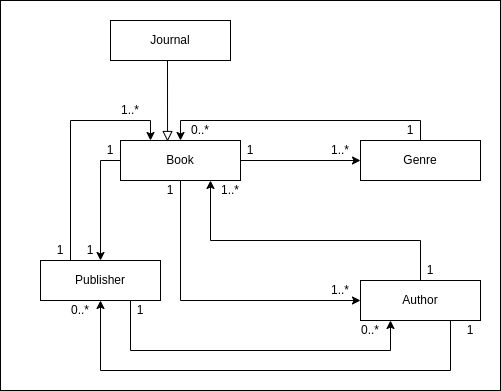

The diagram above was exported from draw.io. Its source (the exported page's mxGraphModel, read from the mxfile embedded in the PNG):
<mxGraphModel dx="1434" dy="768" grid="1" gridSize="10" guides="1" tooltips="1" connect="1" arrows="1" fold="1" page="1" pageScale="1" pageWidth="827" pageHeight="1169" math="0" shadow="0">
  <root>
    <mxCell id="0" />
    <mxCell id="1" parent="0" />
    <mxCell id="pOWacZZPOLsDMJ1ecyji-1" value="" style="rounded=0;whiteSpace=wrap;html=1;" vertex="1" parent="1">
      <mxGeometry x="60" y="120" width="500" height="390" as="geometry" />
    </mxCell>
    <mxCell id="uIJ2SapKIfJ9iYmNjQks-5" style="edgeStyle=orthogonalEdgeStyle;rounded=0;orthogonalLoop=1;jettySize=auto;html=1;exitX=1;exitY=0.5;exitDx=0;exitDy=0;" parent="1" source="uIJ2SapKIfJ9iYmNjQks-1" target="uIJ2SapKIfJ9iYmNjQks-2" edge="1">
      <mxGeometry relative="1" as="geometry" />
    </mxCell>
    <mxCell id="uIJ2SapKIfJ9iYmNjQks-10" style="edgeStyle=orthogonalEdgeStyle;rounded=0;orthogonalLoop=1;jettySize=auto;html=1;exitX=0.5;exitY=1;exitDx=0;exitDy=0;entryX=0;entryY=0.5;entryDx=0;entryDy=0;" parent="1" source="uIJ2SapKIfJ9iYmNjQks-1" target="uIJ2SapKIfJ9iYmNjQks-4" edge="1">
      <mxGeometry relative="1" as="geometry">
        <Array as="points">
          <mxPoint x="240" y="420" />
        </Array>
      </mxGeometry>
    </mxCell>
    <mxCell id="uIJ2SapKIfJ9iYmNjQks-17" style="edgeStyle=orthogonalEdgeStyle;rounded=0;orthogonalLoop=1;jettySize=auto;html=1;exitX=0;exitY=0.5;exitDx=0;exitDy=0;" parent="1" source="uIJ2SapKIfJ9iYmNjQks-1" target="uIJ2SapKIfJ9iYmNjQks-3" edge="1">
      <mxGeometry relative="1" as="geometry" />
    </mxCell>
    <mxCell id="uIJ2SapKIfJ9iYmNjQks-1" value="Book" style="rounded=0;whiteSpace=wrap;html=1;" parent="1" vertex="1">
      <mxGeometry x="180" y="260" width="120" height="40" as="geometry" />
    </mxCell>
    <mxCell id="uIJ2SapKIfJ9iYmNjQks-8" style="edgeStyle=orthogonalEdgeStyle;rounded=0;orthogonalLoop=1;jettySize=auto;html=1;exitX=0.5;exitY=0;exitDx=0;exitDy=0;entryX=0.5;entryY=0;entryDx=0;entryDy=0;" parent="1" source="uIJ2SapKIfJ9iYmNjQks-2" target="uIJ2SapKIfJ9iYmNjQks-1" edge="1">
      <mxGeometry relative="1" as="geometry" />
    </mxCell>
    <mxCell id="uIJ2SapKIfJ9iYmNjQks-2" value="Genre" style="rounded=0;whiteSpace=wrap;html=1;" parent="1" vertex="1">
      <mxGeometry x="420" y="260" width="120" height="40" as="geometry" />
    </mxCell>
    <mxCell id="uIJ2SapKIfJ9iYmNjQks-21" style="edgeStyle=orthogonalEdgeStyle;rounded=0;orthogonalLoop=1;jettySize=auto;html=1;exitX=0.25;exitY=0;exitDx=0;exitDy=0;entryX=0.25;entryY=0;entryDx=0;entryDy=0;" parent="1" source="uIJ2SapKIfJ9iYmNjQks-3" target="uIJ2SapKIfJ9iYmNjQks-1" edge="1">
      <mxGeometry relative="1" as="geometry" />
    </mxCell>
    <mxCell id="uIJ2SapKIfJ9iYmNjQks-27" style="edgeStyle=orthogonalEdgeStyle;rounded=0;orthogonalLoop=1;jettySize=auto;html=1;exitX=0.75;exitY=1;exitDx=0;exitDy=0;entryX=0.25;entryY=1;entryDx=0;entryDy=0;" parent="1" source="uIJ2SapKIfJ9iYmNjQks-3" target="uIJ2SapKIfJ9iYmNjQks-4" edge="1">
      <mxGeometry relative="1" as="geometry">
        <Array as="points">
          <mxPoint x="190" y="470" />
          <mxPoint x="450" y="470" />
        </Array>
      </mxGeometry>
    </mxCell>
    <mxCell id="uIJ2SapKIfJ9iYmNjQks-3" value="Publisher" style="rounded=0;whiteSpace=wrap;html=1;" parent="1" vertex="1">
      <mxGeometry x="100" y="380" width="120" height="40" as="geometry" />
    </mxCell>
    <mxCell id="uIJ2SapKIfJ9iYmNjQks-14" style="edgeStyle=orthogonalEdgeStyle;rounded=0;orthogonalLoop=1;jettySize=auto;html=1;exitX=0.5;exitY=0;exitDx=0;exitDy=0;entryX=0.75;entryY=1;entryDx=0;entryDy=0;" parent="1" source="uIJ2SapKIfJ9iYmNjQks-4" target="uIJ2SapKIfJ9iYmNjQks-1" edge="1">
      <mxGeometry relative="1" as="geometry">
        <Array as="points">
          <mxPoint x="480" y="360" />
          <mxPoint x="270" y="360" />
        </Array>
      </mxGeometry>
    </mxCell>
    <mxCell id="uIJ2SapKIfJ9iYmNjQks-24" style="edgeStyle=orthogonalEdgeStyle;rounded=0;orthogonalLoop=1;jettySize=auto;html=1;exitX=0.75;exitY=1;exitDx=0;exitDy=0;entryX=0.5;entryY=1;entryDx=0;entryDy=0;" parent="1" source="uIJ2SapKIfJ9iYmNjQks-4" target="uIJ2SapKIfJ9iYmNjQks-3" edge="1">
      <mxGeometry relative="1" as="geometry">
        <Array as="points">
          <mxPoint x="510" y="490" />
          <mxPoint x="160" y="490" />
        </Array>
      </mxGeometry>
    </mxCell>
    <mxCell id="uIJ2SapKIfJ9iYmNjQks-4" value="Author" style="rounded=0;whiteSpace=wrap;html=1;" parent="1" vertex="1">
      <mxGeometry x="420" y="400" width="120" height="40" as="geometry" />
    </mxCell>
    <mxCell id="uIJ2SapKIfJ9iYmNjQks-6" value="1" style="text;html=1;strokeColor=none;fillColor=none;align=center;verticalAlign=middle;whiteSpace=wrap;rounded=0;" parent="1" vertex="1">
      <mxGeometry x="300" y="260" width="20" height="20" as="geometry" />
    </mxCell>
    <mxCell id="uIJ2SapKIfJ9iYmNjQks-7" value="0..*" style="text;html=1;strokeColor=none;fillColor=none;align=center;verticalAlign=middle;whiteSpace=wrap;rounded=0;" parent="1" vertex="1">
      <mxGeometry x="240" y="240" width="40" height="20" as="geometry" />
    </mxCell>
    <mxCell id="uIJ2SapKIfJ9iYmNjQks-9" value="1" style="text;html=1;strokeColor=none;fillColor=none;align=center;verticalAlign=middle;whiteSpace=wrap;rounded=0;" parent="1" vertex="1">
      <mxGeometry x="460" y="240" width="20" height="20" as="geometry" />
    </mxCell>
    <mxCell id="uIJ2SapKIfJ9iYmNjQks-11" value="1..*" style="text;html=1;strokeColor=none;fillColor=none;align=center;verticalAlign=middle;whiteSpace=wrap;rounded=0;" parent="1" vertex="1">
      <mxGeometry x="380" y="260" width="40" height="20" as="geometry" />
    </mxCell>
    <mxCell id="uIJ2SapKIfJ9iYmNjQks-12" value="1..*" style="text;html=1;strokeColor=none;fillColor=none;align=center;verticalAlign=middle;whiteSpace=wrap;rounded=0;" parent="1" vertex="1">
      <mxGeometry x="380" y="400" width="40" height="20" as="geometry" />
    </mxCell>
    <mxCell id="uIJ2SapKIfJ9iYmNjQks-13" value="1" style="text;html=1;strokeColor=none;fillColor=none;align=center;verticalAlign=middle;whiteSpace=wrap;rounded=0;" parent="1" vertex="1">
      <mxGeometry x="220" y="300" width="20" height="20" as="geometry" />
    </mxCell>
    <mxCell id="uIJ2SapKIfJ9iYmNjQks-15" value="1" style="text;html=1;strokeColor=none;fillColor=none;align=center;verticalAlign=middle;whiteSpace=wrap;rounded=0;" parent="1" vertex="1">
      <mxGeometry x="480" y="380" width="20" height="20" as="geometry" />
    </mxCell>
    <mxCell id="uIJ2SapKIfJ9iYmNjQks-16" value="1..*" style="text;html=1;strokeColor=none;fillColor=none;align=center;verticalAlign=middle;whiteSpace=wrap;rounded=0;" parent="1" vertex="1">
      <mxGeometry x="270" y="300" width="40" height="20" as="geometry" />
    </mxCell>
    <mxCell id="uIJ2SapKIfJ9iYmNjQks-19" value="1" style="text;html=1;strokeColor=none;fillColor=none;align=center;verticalAlign=middle;whiteSpace=wrap;rounded=0;" parent="1" vertex="1">
      <mxGeometry x="160" y="260" width="20" height="20" as="geometry" />
    </mxCell>
    <mxCell id="uIJ2SapKIfJ9iYmNjQks-20" value="1" style="text;html=1;strokeColor=none;fillColor=none;align=center;verticalAlign=middle;whiteSpace=wrap;rounded=0;" parent="1" vertex="1">
      <mxGeometry x="140" y="360" width="20" height="20" as="geometry" />
    </mxCell>
    <mxCell id="uIJ2SapKIfJ9iYmNjQks-22" value="1" style="text;html=1;strokeColor=none;fillColor=none;align=center;verticalAlign=middle;whiteSpace=wrap;rounded=0;" parent="1" vertex="1">
      <mxGeometry x="110" y="360" width="20" height="20" as="geometry" />
    </mxCell>
    <mxCell id="uIJ2SapKIfJ9iYmNjQks-23" value="1..*" style="text;html=1;strokeColor=none;fillColor=none;align=center;verticalAlign=middle;whiteSpace=wrap;rounded=0;" parent="1" vertex="1">
      <mxGeometry x="170" y="220" width="40" height="20" as="geometry" />
    </mxCell>
    <mxCell id="uIJ2SapKIfJ9iYmNjQks-25" value="1" style="text;html=1;strokeColor=none;fillColor=none;align=center;verticalAlign=middle;whiteSpace=wrap;rounded=0;" parent="1" vertex="1">
      <mxGeometry x="520" y="440" width="20" height="20" as="geometry" />
    </mxCell>
    <mxCell id="uIJ2SapKIfJ9iYmNjQks-26" value="0..*" style="text;html=1;strokeColor=none;fillColor=none;align=center;verticalAlign=middle;whiteSpace=wrap;rounded=0;" parent="1" vertex="1">
      <mxGeometry x="120" y="420" width="40" height="20" as="geometry" />
    </mxCell>
    <mxCell id="uIJ2SapKIfJ9iYmNjQks-28" value="1" style="text;html=1;strokeColor=none;fillColor=none;align=center;verticalAlign=middle;whiteSpace=wrap;rounded=0;" parent="1" vertex="1">
      <mxGeometry x="190" y="420" width="20" height="20" as="geometry" />
    </mxCell>
    <mxCell id="uIJ2SapKIfJ9iYmNjQks-29" value="0..*" style="text;html=1;strokeColor=none;fillColor=none;align=center;verticalAlign=middle;whiteSpace=wrap;rounded=0;" parent="1" vertex="1">
      <mxGeometry x="410" y="440" width="40" height="20" as="geometry" />
    </mxCell>
    <mxCell id="SnJOXZ9yDiCJKav5jpdl-3" style="edgeStyle=orthogonalEdgeStyle;rounded=0;orthogonalLoop=1;jettySize=auto;html=1;exitX=0.5;exitY=1;exitDx=0;exitDy=0;entryX=0.392;entryY=0.025;entryDx=0;entryDy=0;endArrow=block;endFill=0;endSize=8;startSize=8;entryPerimeter=0;" parent="1" source="SnJOXZ9yDiCJKav5jpdl-1" target="uIJ2SapKIfJ9iYmNjQks-1" edge="1">
      <mxGeometry relative="1" as="geometry">
        <Array as="points">
          <mxPoint x="227" y="180" />
        </Array>
      </mxGeometry>
    </mxCell>
    <mxCell id="SnJOXZ9yDiCJKav5jpdl-1" value="Journal" style="rounded=0;whiteSpace=wrap;html=1;" parent="1" vertex="1">
      <mxGeometry x="170" y="140" width="120" height="40" as="geometry" />
    </mxCell>
  </root>
</mxGraphModel>